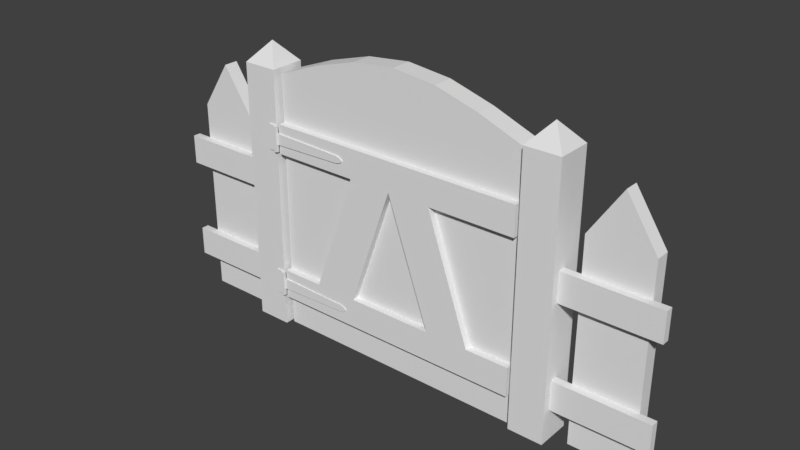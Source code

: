 # Source: Picket_Fence_Gate.blend  (saved by Blender 2.79.0; exported with 4.5.12 LTS)
import bpy
from mathutils import Matrix  # noqa: F401  (used for matrix-valued properties, if any)

bpy.ops.wm.read_factory_settings(use_empty=True)
scene = bpy.context.scene
scene.name = 'Scene'

# ---- collections
col_collection_1 = bpy.data.collections.new('Collection 1'); scene.collection.children.link(col_collection_1)

# ---- images (referenced by path relative to the original .blend; pixels are not part of the script)
import os
ASSET_DIR = os.environ.get("B2B_ASSET_DIR", "")  # directory of the original .blend (textures are referenced by path, not embedded)
HERE = os.path.dirname(os.path.abspath(__file__))  # packed textures are extracted next to this script under _unpacked/

def load_image(name, relpath, width, height, colorspace="sRGB"):
    """Load a texture the original file referenced (path relative to the .blend, or extracted next to this script)."""
    p = next((c for c in (os.path.join(HERE, relpath), os.path.join(ASSET_DIR, relpath)) if relpath and os.path.exists(c)), "")
    if p:
        img = bpy.data.images.load(p, check_existing=True)
        img.name = name
    else:  # same state as the original file: an image datablock whose file is absent (Cycles renders it pink)
        img = bpy.data.images.new(name, width, height)
        img.source = "FILE"
        img.filepath = "//" + (relpath or name)
    img.colorspace_settings.name = colorspace
    return img
img_untitled_001 = load_image('Untitled.001', '', 1024, 1024, 'sRGB')

# ---- materials (node trees are filled in below, after node groups)
mat_material_003 = bpy.data.materials.new('Material.003')
mat_material_003.alpha_threshold = 0.0
mat_material_003.roughness = 0.5
mat_material_002 = bpy.data.materials.new('Material.002')
mat_material_002.alpha_threshold = 0.0
mat_material_002.roughness = 0.5

# ---- material node trees
mat_material_003.use_nodes = True; mat_material_003.node_tree.nodes.clear()
_N = mat_material_003.node_tree.nodes; _L = mat_material_003.node_tree.links
n0 = _N.new('ShaderNodeOutputMaterial'); n0.name = 'Material Output'; n0.location = (300, 300)
n1 = _N.new('ShaderNodeBsdfDiffuse'); n1.name = 'Diffuse BSDF'; n1.location = (10, 300)
_L.new(n1.outputs[0], n0.inputs[0])
n0.is_active_output = True
mat_material_002.use_nodes = True; mat_material_002.node_tree.nodes.clear()
_N = mat_material_002.node_tree.nodes; _L = mat_material_002.node_tree.links
n0 = _N.new('ShaderNodeOutputMaterial'); n0.name = 'Material Output'; n0.location = (300, 300)
n1 = _N.new('ShaderNodeBsdfDiffuse'); n1.name = 'Diffuse BSDF'; n1.location = (10, 300)
n2 = _N.new('ShaderNodeTexImage'); n2.name = 'Image Texture'; n2.location = (145, 67)
n2.width = 140
n2.image = img_untitled_001
_L.new(n1.outputs[0], n0.inputs[0])
n0.is_active_output = True

# ---- world
world_world = bpy.data.worlds.new('World'); scene.world = world_world
world_world.color = (0.05088, 0.05088, 0.05088)
world_world.use_sun_shadow = False
world_world.sun_shadow_jitter_overblur = 0.0
world_world.cycles.sampling_method = 'MANUAL'

# ---- meshes
me_cube_004 = bpy.data.meshes.new('Cube.004')
me_cube_004.from_pydata([(-1.0, -0.5512, -1.192e-07), (-1.0, -0.5512, 2.0), (-1.0, 1.449, -1.192e-07), (-1.0, 1.449, 2.0), (1.0, -0.5512, -1.192e-07), (1.0, -0.5512, 2.0), (1.0, 1.449, -1.192e-07), (1.0, 1.449, 2.0), (0.6667, 1.449, -1.192e-07), (0.3333, 1.449, -1.192e-07), (-2.98e-08, 1.449, -1.192e-07), (-0.3333, 1.449, -1.192e-07), (-0.6667, 1.449, -1.192e-07), (-0.6667, 1.449, 2.129), (-0.3333, 1.449, 2.226), (2.98e-08, 1.449, 2.262), (0.3333, 1.449, 2.226), (0.6667, 1.449, 2.129), (-0.6667, -0.5512, -1.192e-07), (-0.3333, -0.5512, -1.192e-07), (2.98e-08, -0.5512, -1.192e-07), (0.3333, -0.5512, -1.192e-07), (0.6667, -0.5512, -1.192e-07), (0.6667, -0.5512, 2.129), (0.3333, -0.5512, 2.226), (-2.98e-08, -0.5512, 2.262), (-0.3333, -0.5512, 2.226), (-0.6667, -0.5512, 2.129), (-1.0, -0.5512, 0.2446), (-1.0, -0.5512, 0.4699), (-1.0, 1.449, 0.4699), (-1.0, 1.449, 0.2446), (1.0, 1.449, 0.4699), (1.0, 1.449, 0.2446), (1.0, -0.5512, 0.4699), (1.0, -0.5512, 0.2446), (0.6667, -0.5512, 0.4699), (0.6667, -0.5512, 0.2446), (0.3333, -0.5512, 0.4699), (0.3333, -0.5512, 0.2446), (-9.934e-09, -0.5512, 0.4699), (9.934e-09, -0.5512, 0.2446), (-0.3333, -0.5512, 0.4699), (-0.3333, -0.5512, 0.2446), (-0.6667, -0.5512, 0.4699), (-0.6667, -0.5512, 0.2446), (-0.6667, 1.449, 0.4699), (-0.6667, 1.449, 0.2446), (-0.3333, 1.449, 0.4699), (-0.3333, 1.449, 0.2446), (9.934e-09, 1.449, 0.4699), (-9.934e-09, 1.449, 0.2446), (0.3333, 1.449, 0.4699), (0.3333, 1.449, 0.2446), (0.6667, 1.449, 0.4699), (0.6667, 1.449, 0.2446), (-1.0, -0.5512, 1.416), (-1.0, -0.5512, 1.641), (-1.0, 1.449, 1.641), (-1.0, 1.449, 1.416), (1.0, 1.449, 1.641), (1.0, 1.449, 1.416), (1.0, -0.5512, 1.641), (1.0, -0.5512, 1.416), (0.6667, -0.5512, 1.641), (0.6667, -0.5512, 1.416), (0.3333, -0.5512, 1.641), (0.3333, -0.5512, 1.416), (-2.318e-08, -0.5512, 1.641), (-1.656e-08, -0.5512, 1.416), (-0.3333, -0.5512, 1.641), (-0.3333, -0.5512, 1.416), (-0.6667, -0.5512, 1.641), (-0.6667, -0.5512, 1.416), (-0.6667, 1.449, 1.641), (-0.6667, 1.449, 1.416), (-0.3333, 1.449, 1.641), (-0.3333, 1.449, 1.416), (2.318e-08, 1.449, 1.641), (1.656e-08, 1.449, 1.416), (0.3333, 1.449, 1.641), (0.3333, 1.449, 1.416), (0.6667, 1.449, 1.641), (0.6667, 1.449, 1.416), (-1.0, -1.22, 0.2446), (-1.0, -1.22, 0.4699), (-1.0, 2.036, 0.4699), (-1.0, 2.036, 0.2446), (1.0, 2.036, 0.4699), (1.0, 2.036, 0.2446), (1.0, -1.22, 0.4699), (1.0, -1.22, 0.2446), (0.6667, -1.22, 0.4699), (0.6667, -1.22, 0.2446), (0.3333, -1.22, 0.4699), (0.3333, -1.22, 0.2446), (-9.934e-09, -1.22, 0.4699), (9.934e-09, -1.22, 0.2446), (-0.3333, -1.22, 0.4699), (-0.3333, -1.22, 0.2446), (-0.6667, -1.22, 0.4699), (-0.6667, -1.22, 0.2446), (-0.6667, 2.036, 0.4699), (-0.6667, 2.036, 0.2446), (-0.3333, 2.036, 0.4699), (-0.3333, 2.036, 0.2446), (9.934e-09, 2.036, 0.4699), (-9.934e-09, 2.036, 0.2446), (0.3333, 2.036, 0.4699), (0.3333, 2.036, 0.2446), (0.6667, 2.036, 0.4699), (0.6667, 2.036, 0.2446), (-1.0, -1.22, 1.416), (-1.0, -1.22, 1.641), (-1.0, 2.036, 1.641), (-1.0, 2.036, 1.416), (1.0, 2.036, 1.641), (1.0, 2.036, 1.416), (1.0, -1.22, 1.641), (1.0, -1.22, 1.416), (0.6667, -1.22, 1.641), (0.6667, -1.22, 1.416), (0.3333, -1.22, 1.641), (0.3333, -1.22, 1.416), (-2.318e-08, -1.22, 1.641), (-1.656e-08, -1.22, 1.416), (-0.3333, -1.22, 1.641), (-0.3333, -1.22, 1.416), (-0.6667, -1.22, 1.641), (-0.6667, -1.22, 1.416), (-0.6667, 2.036, 1.641), (-0.6667, 2.036, 1.416), (-0.3333, 2.036, 1.641), (-0.3333, 2.036, 1.416), (2.318e-08, 2.036, 1.641), (1.656e-08, 2.036, 1.416), (0.3333, 2.036, 1.641), (0.3333, 2.036, 1.416), (0.6667, 2.036, 1.641), (0.6667, 2.036, 1.416), (1.893, 0.2993, 0.0), (1.893, 0.2993, 1.538), (1.893, 1.694, 0.0), (1.893, 1.694, 1.538), (1.415, 0.2993, 0.0), (1.415, 0.2993, 1.538), (1.415, 1.694, 0.0), (1.415, 1.694, 1.538), (1.654, 0.2993, 1.901), (1.654, 1.694, 1.901), (1.893, 1.694, 1.268), (1.893, 1.694, 1.043), (1.893, 1.694, 0.4699), (1.893, 1.694, 0.2446), (1.893, 0.2993, 1.268), (1.893, 0.2993, 1.043), (1.893, 0.2993, 0.4699), (1.893, 0.2993, 0.2446), (1.415, 1.694, 1.268), (1.415, 1.694, 1.043), (1.415, 1.694, 0.4699), (1.415, 1.694, 0.2446), (1.415, 0.2993, 1.268), (1.415, 0.2993, 1.043), (1.415, 0.2993, 0.4699), (1.415, 0.2993, 0.2446), (1.893, -0.4421, 1.268), (1.893, -0.4421, 1.043), (1.893, -0.4421, 0.4699), (1.893, -0.4421, 0.2446), (1.415, -0.4421, 1.268), (1.415, -0.4421, 1.043), (1.415, -0.4421, 0.4699), (1.415, -0.4421, 0.2446), (2.012, 0.2993, 1.268), (2.012, 0.2993, 1.043), (2.012, -0.4421, 1.268), (2.012, -0.4421, 1.043), (2.012, 0.2993, 0.4699), (2.012, 0.2993, 0.2446), (2.012, -0.4421, 0.4699), (2.012, -0.4421, 0.2446), (1.295, -0.4421, 1.043), (1.295, 0.2993, 1.043), (1.295, 0.2993, 0.4699), (1.295, -0.4421, 0.4699), (1.295, 0.2993, 1.268), (1.295, 0.2993, 0.2446), (1.295, -0.4421, 0.2446), (1.027, -1.22, -1.192e-07), (1.027, -1.22, 2.034), (1.027, 2.21, -1.192e-07), (1.027, 2.21, 2.034), (1.295, -1.22, -1.192e-07), (1.295, -1.22, 2.034), (1.295, 2.21, -1.192e-07), (1.295, 2.21, 2.034), (1.161, 0.495, 2.188), (1.027, -1.22, 1.268), (1.027, 2.21, 1.268), (1.295, 2.21, 1.268), (1.295, -1.22, 1.268), (1.027, 2.21, 1.043), (1.295, 2.21, 1.043), (1.295, -1.22, 1.043), (1.027, -1.22, 1.043), (1.027, 2.21, 0.4699), (1.027, 2.21, 0.0224), (1.295, 2.21, 0.4699), (1.295, 2.21, 0.0224), (1.295, -1.22, 0.4699), (1.295, -1.22, 0.0224), (1.027, -1.22, 0.0224), (1.027, -1.22, 0.4699), (1.027, 0.2993, -1.192e-07), (1.027, -0.4421, -1.192e-07), (1.027, -0.4421, 2.034), (1.027, 0.2993, 2.034), (1.295, -0.4421, -1.192e-07), (1.295, 0.2993, -1.192e-07), (1.295, 0.2993, 2.034), (1.295, -0.4421, 2.034), (1.295, -0.4421, 1.268), (1.027, -0.4421, 1.268), (1.027, 0.2993, 1.268), (1.027, -0.4421, 1.043), (1.027, 0.2993, 1.043), (1.295, 0.2993, 0.0224), (1.295, -0.4421, 0.0224), (1.027, -0.4421, 0.0224), (1.027, 0.2993, 0.0224), (1.027, -0.4421, 0.4699), (1.027, 0.2993, 0.4699), (-1.893, 0.2993, 0.0), (-1.893, 0.2993, 1.538), (-1.893, 1.694, 0.0), (-1.893, 1.694, 1.538), (-1.415, 0.2993, 0.0), (-1.415, 0.2993, 1.538), (-1.415, 1.694, 0.0), (-1.415, 1.694, 1.538), (-1.654, 0.2993, 1.901), (-1.654, 1.694, 1.901), (-1.893, 1.694, 1.268), (-1.893, 1.694, 1.043), (-1.893, 1.694, 0.4699), (-1.893, 1.694, 0.2446), (-1.893, 0.2993, 1.268), (-1.893, 0.2993, 1.043), (-1.893, 0.2993, 0.4699), (-1.893, 0.2993, 0.2446), (-1.415, 1.694, 1.268), (-1.415, 1.694, 1.043), (-1.415, 1.694, 0.4699), (-1.415, 1.694, 0.2446), (-1.415, 0.2993, 1.268), (-1.415, 0.2993, 1.043), (-1.415, 0.2993, 0.4699), (-1.415, 0.2993, 0.2446), (-1.893, -0.4421, 1.268), (-1.893, -0.4421, 1.043), (-1.893, -0.4421, 0.4699), (-1.893, -0.4421, 0.2446), (-1.415, -0.4421, 1.268), (-1.415, -0.4421, 1.043), (-1.415, -0.4421, 0.4699), (-1.415, -0.4421, 0.2446), (-2.012, 0.2993, 1.268), (-2.012, 0.2993, 1.043), (-2.012, -0.4421, 1.268), (-2.012, -0.4421, 1.043), (-2.012, 0.2993, 0.4699), (-2.012, 0.2993, 0.2446), (-2.012, -0.4421, 0.4699), (-2.012, -0.4421, 0.2446), (-1.295, -0.4421, 1.043), (-1.295, 0.2993, 1.043), (-1.295, 0.2993, 0.4699), (-1.295, -0.4421, 0.4699), (-1.295, 0.2993, 1.268), (-1.295, 0.2993, 0.2446), (-1.295, -0.4421, 0.2446), (-1.027, -1.22, -1.192e-07), (-1.027, -1.22, 2.034), (-1.027, 2.21, -1.192e-07), (-1.027, 2.21, 2.034), (-1.295, -1.22, -1.192e-07), (-1.295, -1.22, 2.034), (-1.295, 2.21, -1.192e-07), (-1.295, 2.21, 2.034), (-1.161, 0.495, 2.188), (-1.027, -1.22, 1.268), (-1.027, 2.21, 1.268), (-1.295, 2.21, 1.268), (-1.295, -1.22, 1.268), (-1.027, 2.21, 1.043), (-1.295, 2.21, 1.043), (-1.295, -1.22, 1.043), (-1.027, -1.22, 1.043), (-1.027, 2.21, 0.4699), (-1.027, 2.21, 0.0224), (-1.295, 2.21, 0.4699), (-1.295, 2.21, 0.0224), (-1.09, -1.22, 0.4548), (-1.295, -1.22, 0.0224), (-1.027, -1.22, 0.0224), (-1.035, -1.22, 0.4548), (-1.027, 0.2993, -1.192e-07), (-1.027, -0.4421, -1.192e-07), (-1.027, -0.4421, 2.034), (-1.027, 0.2993, 2.034), (-1.295, -0.4421, -1.192e-07), (-1.295, 0.2993, -1.192e-07), (-1.295, 0.2993, 2.034), (-1.295, -0.4421, 2.034), (-1.295, -0.4421, 1.268), (-1.027, -0.4421, 1.268), (-1.027, 0.2993, 1.268), (-1.027, -0.4421, 1.043), (-1.027, 0.2993, 1.043), (-1.295, 0.2993, 0.0224), (-1.295, -0.4421, 0.0224), (-1.027, -0.4421, 0.0224), (-1.027, 0.2993, 0.0224), (-1.027, -0.4421, 0.4699), (-1.027, 0.2993, 0.4699), (-1.035, -1.22, 1.431), (-1.035, -1.22, 1.626), (-1.027, 2.21, 1.641), (-1.027, 2.21, 1.416), (-1.295, 2.21, 1.641), (-1.295, 2.21, 1.416), (-1.09, -1.22, 1.626), (-1.09, -1.22, 1.431), (-1.295, -0.4421, 1.641), (-1.295, -0.4421, 1.416), (-1.027, -0.4421, 1.641), (-1.027, -0.4421, 1.416), (-1.027, 0.2993, 1.641), (-1.027, 0.2993, 1.416), (-1.295, 0.2993, 1.641), (-1.295, 0.2993, 1.416), (-1.027, 2.21, 0.2446), (-1.295, 2.21, 0.2446), (-1.09, -1.22, 0.2597), (-1.035, -1.22, 0.2597), (-1.027, -0.4421, 0.2446), (-1.027, 0.2993, 0.2446), (-1.295, 0.2993, 0.2446), (-1.295, -0.4421, 0.2446), (-1.027, -1.22, 0.2446), (-1.027, -1.22, 0.4699), (-1.295, -1.22, 0.4699), (-1.027, -1.22, 1.416), (-1.027, -1.22, 1.641), (-1.295, -1.22, 1.641), (-1.295, -1.22, 1.416), (-1.295, -1.22, 0.2446), (-1.035, -1.336, 0.2597), (-1.035, -1.336, 0.4548), (-1.09, -1.336, 0.4548), (-1.035, -1.336, 1.431), (-1.035, -1.336, 1.626), (-1.09, -1.336, 1.626), (-1.09, -1.336, 1.431), (-1.09, -1.336, 0.2597), (-1.011, -1.22, 0.2597), (-1.011, -1.22, 0.4548), (-1.011, -1.22, 1.431), (-1.011, -1.22, 1.626), (-1.011, -1.336, 0.2597), (-1.011, -1.336, 0.4548), (-1.011, -1.336, 1.431), (-1.011, -1.336, 1.626), (-1.035, -1.534, 0.2597), (-1.035, -1.534, 0.4548), (-1.035, -1.534, 1.431), (-1.035, -1.534, 1.626), (-1.011, -1.534, 0.2597), (-1.011, -1.534, 0.4548), (-1.011, -1.534, 1.431), (-1.011, -1.534, 1.626), (-1.027, -1.22, 1.48), (-1.027, -1.22, 1.577), (-1.027, 2.21, 1.577), (-1.027, 2.21, 1.48), (-1.295, 2.21, 1.577), (-1.295, 2.21, 1.48), (-1.295, -1.22, 1.577), (-1.295, -1.22, 1.48), (-1.295, -0.4421, 1.577), (-1.295, -0.4421, 1.48), (-1.027, -0.4421, 1.577), (-1.027, -0.4421, 1.48), (-1.027, 0.2993, 1.577), (-1.027, 0.2993, 1.48), (-1.295, 0.2993, 1.577), (-1.295, 0.2993, 1.48), (-1.035, -1.22, 1.486), (-1.035, -1.22, 1.571), (-1.09, -1.22, 1.571), (-1.09, -1.22, 1.486), (-1.035, -1.336, 1.486), (-1.035, -1.336, 1.571), (-1.09, -1.336, 1.571), (-1.09, -1.336, 1.486), (-1.011, -1.22, 1.486), (-1.011, -1.22, 1.571), (-1.011, -1.336, 1.486), (-1.011, -1.336, 1.571), (-1.035, -1.534, 1.486), (-1.035, -1.534, 1.571), (-1.011, -1.534, 1.486), (-1.011, -1.534, 1.571), (-1.027, -1.22, 0.3084), (-1.027, -1.22, 0.406), (-1.027, 2.21, 0.406), (-1.027, 2.21, 0.3084), (-1.295, 2.21, 0.406), (-1.295, 2.21, 0.3084), (-1.295, -1.22, 0.406), (-1.295, -1.22, 0.3084), (-1.027, -0.4421, 0.406), (-1.027, -0.4421, 0.3084), (-1.027, 0.2993, 0.406), (-1.027, 0.2993, 0.3084), (-1.295, 0.2993, 0.406), (-1.295, 0.2993, 0.3084), (-1.295, -0.4421, 0.406), (-1.295, -0.4421, 0.3084), (-1.035, -1.22, 0.3149), (-1.035, -1.22, 0.3995), (-1.09, -1.22, 0.3995), (-1.09, -1.22, 0.3149), (-1.035, -1.336, 0.3149), (-1.035, -1.336, 0.3995), (-1.09, -1.336, 0.3995), (-1.09, -1.336, 0.3149), (-1.011, -1.22, 0.3149), (-1.011, -1.22, 0.3995), (-1.011, -1.336, 0.3149), (-1.011, -1.336, 0.3995), (-1.035, -1.534, 0.3149), (-1.035, -1.534, 0.3995), (-1.011, -1.534, 0.3149), (-1.011, -1.534, 0.3995), (-0.4539, -1.22, 1.501), (-0.4539, -1.22, 1.556), (-0.4539, -1.336, 1.501), (-0.4539, -1.336, 1.556), (-0.4539, -1.24, 0.3297), (-0.4539, -1.24, 0.3847), (-0.4539, -1.316, 0.3297), (-0.4539, -1.316, 0.3847), (-0.4172, -1.22, 1.512), (-0.4172, -1.22, 1.545), (-0.4172, -1.336, 1.512), (-0.4172, -1.336, 1.545), (-0.4172, -1.24, 0.3407), (-0.4172, -1.24, 0.3737), (-0.4172, -1.316, 0.3407), (-0.4172, -1.316, 0.3737), (-0.4029, -1.22, 1.529), (-0.4029, -1.336, 1.529), (-0.4029, -1.24, 0.3572), (-0.4029, -1.316, 0.3572)], [], [(57, 1, 3, 58), (82, 17, 7, 60), (60, 7, 5, 62), (72, 27, 1, 57), (8, 6, 4, 22), (13, 3, 1, 27), (7, 17, 23, 5), (17, 16, 24, 23), (16, 15, 25, 24), (15, 14, 26, 25), (14, 13, 27, 26), (2, 12, 18, 0), (12, 11, 19, 18), (11, 10, 20, 19), (10, 9, 21, 20), (9, 8, 22, 21), (62, 5, 23, 64), (64, 23, 24, 66), (66, 24, 25, 68), (68, 25, 26, 70), (70, 26, 27, 72), (58, 3, 13, 74), (74, 13, 14, 76), (76, 14, 15, 78), (78, 15, 16, 80), (80, 16, 17, 82), (9, 53, 55, 8), (10, 51, 53, 9), (60, 61, 117, 116), (11, 49, 51, 10), (78, 80, 136, 134), (12, 47, 49, 11), (2, 31, 47, 12), (19, 43, 45, 18), (49, 47, 103, 105), (20, 41, 43, 19), (21, 39, 41, 20), (81, 79, 135, 137), (22, 37, 39, 21), (35, 34, 90, 91), (4, 35, 37, 22), (48, 50, 106, 104), (18, 45, 28, 0), (6, 33, 35, 4), (33, 32, 34, 35), (8, 55, 33, 6), (59, 58, 114, 115), (0, 28, 31, 2), (28, 29, 30, 31), (80, 82, 138, 136), (51, 49, 105, 107), (83, 81, 137, 139), (32, 33, 89, 88), (50, 52, 108, 106), (57, 56, 112, 113), (82, 60, 116, 138), (53, 51, 107, 109), (61, 60, 62, 63), (61, 83, 139, 117), (56, 57, 58, 59), (29, 56, 59, 30), (54, 83, 61, 32), (31, 30, 86, 87), (32, 61, 63, 34), (44, 73, 56, 29), (52, 54, 110, 108), (34, 63, 65, 36), (36, 65, 67, 38), (55, 53, 109, 111), (38, 67, 69, 40), (40, 69, 71, 42), (29, 28, 84, 85), (42, 71, 73, 44), (30, 59, 75, 46), (54, 32, 88, 110), (46, 75, 77, 48), (72, 57, 113, 128), (48, 77, 79, 50), (50, 79, 81, 52), (33, 55, 111, 89), (52, 81, 83, 54), (56, 73, 129, 112), (109, 108, 110, 111), (107, 106, 108, 109), (105, 104, 106, 107), (103, 102, 104, 105), (87, 86, 102, 103), (99, 98, 100, 101), (97, 96, 98, 99), (95, 94, 96, 97), (93, 92, 94, 95), (91, 90, 92, 93), (101, 100, 85, 84), (111, 110, 88, 89), (137, 136, 138, 139), (135, 134, 136, 137), (133, 132, 134, 135), (131, 130, 132, 133), (115, 114, 130, 131), (127, 126, 128, 129), (125, 124, 126, 127), (123, 122, 124, 125), (121, 120, 122, 123), (119, 118, 120, 121), (129, 128, 113, 112), (139, 138, 116, 117), (46, 48, 104, 102), (79, 77, 133, 135), (47, 31, 87, 103), (76, 78, 134, 132), (63, 62, 118, 119), (30, 46, 102, 86), (77, 75, 131, 133), (45, 43, 99, 101), (74, 76, 132, 130), (98, 125, 127, 100), (75, 59, 115, 131), (43, 41, 97, 99), (58, 74, 130, 114), (40, 42, 98, 96), (73, 71, 127, 129), (41, 39, 95, 97), (70, 72, 128, 126), (38, 40, 96, 94), (42, 69, 125, 98), (39, 37, 93, 95), (68, 70, 126, 124), (92, 123, 125, 94), (36, 67, 123, 92), (37, 35, 91, 93), (66, 68, 124, 122), (34, 36, 92, 90), (67, 65, 121, 123), (28, 45, 101, 84), (64, 66, 122, 120), (44, 29, 85, 100), (65, 63, 119, 121), (62, 64, 120, 118), (100, 127, 71, 44), (44, 71, 69, 42), (94, 125, 69, 38), (38, 69, 67, 36), (147, 149, 143), (150, 143, 141, 154), (162, 154, 141, 145), (141, 143, 149, 148), (150, 158, 147, 143), (148, 145, 141), (158, 162, 145, 147), (145, 148, 149, 147), (140, 144, 146, 142), (156, 168, 180, 178), (146, 144, 165, 161), (161, 165, 164, 160), (160, 164, 163, 159), (159, 163, 162, 158), (142, 146, 161, 153), (153, 161, 160, 152), (152, 160, 159, 151), (151, 159, 158, 150), (144, 140, 157, 165), (166, 167, 177, 176), (164, 156, 155, 163), (142, 153, 157, 140), (153, 152, 156, 157), (152, 151, 155, 156), (151, 150, 154, 155), (173, 169, 168, 172), (171, 167, 166, 170), (165, 157, 169, 173), (156, 164, 172, 168), (163, 155, 167, 171), (154, 162, 170, 166), (175, 174, 176, 177), (167, 155, 175, 177), (154, 166, 176, 174), (155, 154, 174, 175), (179, 178, 180, 181), (168, 169, 181, 180), (169, 157, 179, 181), (157, 156, 178, 179), (173, 172, 185, 188), (164, 165, 187, 184), (184, 187, 188, 185), (183, 182, 222, 186), (162, 163, 183, 186), (165, 173, 188, 187), (163, 171, 182, 183), (170, 162, 186, 222), (171, 170, 222, 182), (172, 164, 184, 185), (224, 217, 192, 199), (199, 192, 196, 200), (222, 221, 194, 201), (201, 194, 190, 198), (215, 218, 193, 189), (194, 221, 220, 196, 197), (192, 217, 216, 190, 197), (190, 194, 197), (196, 192, 197), (204, 201, 198, 205), (182, 222, 201, 204), (202, 199, 200, 203), (226, 224, 199, 202), (232, 226, 202, 206), (206, 202, 203, 208), (185, 182, 204, 210), (210, 204, 205, 213), (193, 211, 212, 189), (211, 210, 213, 212), (218, 228, 211, 193), (228, 185, 210, 211), (191, 207, 209, 195), (207, 206, 208, 209), (214, 230, 207, 191), (230, 232, 206, 207), (212, 213, 231, 229), (229, 231, 232, 230), (189, 212, 229, 215), (215, 229, 230, 214), (209, 208, 184, 227), (227, 184, 185, 228), (195, 209, 227, 219), (219, 227, 228, 218), (208, 203, 183, 184), (184, 183, 182, 185), (213, 205, 225, 231), (231, 225, 226, 232), (205, 198, 223, 225), (225, 223, 224, 226), (203, 200, 186, 183), (191, 195, 219, 214), (214, 219, 218, 215), (200, 196, 220, 186), (186, 220, 221, 222), (198, 190, 216, 223), (223, 216, 217, 224), (240, 236, 242), (243, 247, 234, 236), (255, 238, 234, 247), (234, 241, 242, 236), (243, 236, 240, 251), (241, 234, 238), (251, 240, 238, 255), (238, 240, 242, 241), (233, 235, 239, 237), (249, 271, 273, 261), (239, 254, 258, 237), (254, 253, 257, 258), (253, 252, 256, 257), (252, 251, 255, 256), (235, 246, 254, 239), (246, 245, 253, 254), (245, 244, 252, 253), (244, 243, 251, 252), (237, 258, 250, 233), (259, 269, 270, 260), (257, 256, 248, 249), (235, 233, 250, 246), (246, 250, 249, 245), (245, 249, 248, 244), (244, 248, 247, 243), (266, 265, 261, 262), (264, 263, 259, 260), (258, 266, 262, 250), (249, 261, 265, 257), (256, 264, 260, 248), (247, 259, 263, 255), (268, 270, 269, 267), (260, 270, 268, 248), (247, 267, 269, 259), (248, 268, 267, 247), (272, 274, 273, 271), (261, 273, 274, 262), (262, 274, 272, 250), (250, 272, 271, 249), (266, 281, 278, 265), (257, 277, 280, 258), (277, 278, 281, 280), (276, 279, 315, 275), (255, 279, 276, 256), (258, 280, 281, 266), (256, 276, 275, 264), (263, 315, 279, 255), (264, 275, 315, 263), (265, 278, 277, 257), (338, 328, 285, 310), (328, 330, 289, 285), (334, 355, 287, 314), (355, 354, 283, 287), (308, 282, 286, 311), (287, 290, 289, 313, 314), (285, 290, 283, 309, 310), (283, 290, 287), (289, 290, 285), (297, 298, 291, 294), (275, 297, 294, 315), (295, 296, 293, 292), (319, 295, 292, 317), (325, 299, 295, 319), (299, 301, 296, 295), (278, 352, 297, 275), (352, 351, 298, 297), (286, 282, 305, 304), (433, 344, 365, 437), (311, 286, 304, 321), (428, 420, 352, 278), (284, 288, 302, 300), (416, 418, 301, 299), (307, 284, 300, 323), (424, 416, 299, 325), (415, 422, 324, 351), (422, 424, 325, 324), (282, 308, 322, 305), (308, 307, 323, 322), (418, 426, 277, 301), (426, 428, 278, 277), (288, 312, 320, 302), (312, 311, 321, 320), (301, 277, 276, 296), (277, 278, 275, 276), (351, 324, 318, 298), (324, 325, 319, 318), (298, 318, 316, 291), (318, 319, 317, 316), (296, 276, 279, 293), (284, 307, 312, 288), (307, 308, 311, 312), (330, 340, 313, 289), (340, 334, 314, 313), (354, 336, 309, 283), (336, 338, 310, 309), (316, 317, 339, 337), (392, 394, 338, 336), (291, 316, 337, 353), (383, 392, 336, 354), (279, 315, 335, 341), (396, 390, 334, 340), (293, 279, 341, 331), (386, 396, 340, 330), (294, 291, 353, 356), (306, 303, 360, 359), (315, 294, 356, 335), (390, 388, 355, 334), (292, 293, 331, 329), (384, 386, 330, 328), (317, 292, 329, 339), (394, 384, 328, 338), (320, 321, 349, 348), (302, 320, 348, 343), (322, 323, 347, 346), (305, 322, 346, 350), (323, 300, 342, 347), (300, 302, 343, 342), (321, 304, 357, 349), (304, 305, 350, 357), (430, 345, 350, 414), (303, 306, 351, 352), (398, 326, 353, 382), (400, 332, 355, 388), (326, 333, 356, 353), (332, 327, 354, 355), (432, 303, 352, 420), (345, 344, 357, 350), (436, 435, 359, 360), (404, 403, 362, 363), (333, 326, 361, 364), (399, 327, 369, 407), (358, 345, 366, 370), (344, 345, 358, 365), (327, 332, 363, 362), (401, 333, 364, 405), (407, 369, 373, 409), (439, 367, 371, 441), (431, 306, 367, 439), (327, 362, 373, 369), (441, 371, 379, 445), (361, 326, 368, 372), (373, 362, 377, 381), (306, 359, 371, 367), (410, 376, 380, 412), (442, 374, 378, 444), (358, 370, 378, 374), (361, 372, 380, 376), (409, 373, 381, 413), (402, 361, 376, 410), (434, 358, 374, 442), (371, 359, 375, 379), (362, 403, 411, 377), (403, 402, 410, 411), (372, 408, 412, 380), (408, 409, 413, 412), (377, 411, 413, 381), (411, 410, 412, 413), (368, 406, 408, 372), (438, 450, 452, 440), (332, 400, 404, 363), (400, 401, 405, 404), (326, 398, 406, 368), (398, 399, 407, 406), (364, 361, 402, 405), (405, 402, 403, 404), (333, 401, 389, 356), (401, 400, 388, 389), (327, 399, 383, 354), (399, 398, 382, 383), (339, 329, 385, 395), (395, 385, 384, 394), (329, 331, 387, 385), (385, 387, 386, 384), (335, 356, 389, 391), (391, 389, 388, 390), (331, 341, 397, 387), (387, 397, 396, 386), (341, 335, 391, 397), (397, 391, 390, 396), (353, 337, 393, 382), (382, 393, 392, 383), (337, 339, 395, 393), (393, 395, 394, 392), (359, 435, 443, 375), (435, 434, 442, 443), (375, 443, 445, 379), (443, 442, 444, 445), (370, 440, 444, 378), (440, 441, 445, 444), (345, 430, 438, 366), (430, 431, 439, 438), (366, 438, 440, 370), (365, 358, 434, 437), (437, 434, 435, 436), (344, 433, 421, 357), (433, 432, 420, 421), (306, 431, 415, 351), (431, 430, 414, 415), (348, 349, 429, 427), (427, 429, 428, 426), (343, 348, 427, 419), (419, 427, 426, 418), (346, 347, 425, 423), (423, 425, 424, 422), (350, 346, 423, 414), (414, 423, 422, 415), (347, 342, 417, 425), (425, 417, 416, 424), (342, 343, 419, 417), (417, 419, 418, 416), (349, 357, 421, 429), (429, 421, 420, 428), (303, 432, 436, 360), (432, 433, 437, 436), (447, 449, 457, 455), (451, 453, 461, 459), (440, 452, 453, 441), (439, 451, 450, 438), (407, 447, 446, 406), (441, 453, 451, 439), (409, 449, 447, 407), (408, 448, 449, 409), (406, 446, 448, 408), (459, 461, 465, 464), (449, 448, 456, 457), (448, 446, 454, 456), (446, 447, 455, 454), (456, 454, 462, 463), (453, 452, 460, 461), (452, 450, 458, 460), (450, 451, 459, 458), (454, 455, 462), (461, 460, 465), (455, 457, 463, 462), (457, 456, 463), (460, 458, 464, 465), (458, 459, 464)])
me_cube_004.polygons.foreach_set('material_index', [0, 0, 0, 0, 0, 0, 0, 0, 0, 0, 0, 0, 0, 0, 0, 0, 0, 0, 0, 0, 0, 0, 0, 0, 0, 0, 0, 0, 0, 0, 0, 0, 0, 0, 0, 0, 0, 0, 0, 0, 0, 0, 0, 0, 0, 0, 0, 0, 0, 0, 0, 0, 0, 0, 0, 0, 0, 0, 0, 0, 0, 0, 0, 0, 0, 0, 0, 0, 0, 0, 0, 0, 0, 0, 0, 0, 0, 0, 0, 0, 0, 0, 0, 0, 0, 0, 0, 0, 0, 0, 0, 0, 0, 0, 0, 0, 0, 0, 0, 0, 0, 0, 0, 0, 0, 0, 0, 0, 0, 0, 0, 0, 0, 0, 0, 0, 0, 0, 0, 0, 0, 0, 0, 0, 0, 0, 0, 0, 0, 0, 0, 0, 0, 0, 0, 0, 0, 0, 0, 0, 0, 0, 1, 1, 1, 1, 1, 1, 1, 1, 1, 1, 1, 1, 1, 1, 1, 1, 1, 1, 1, 1, 1, 1, 1, 1, 1, 1, 1, 1, 1, 1, 1, 1, 1, 1, 1, 1, 1, 1, 1, 1, 1, 1, 1, 1, 1, 1, 1, 1, 1, 1, 1, 1, 1, 1, 1, 1, 1, 1, 1, 1, 1, 1, 1, 1, 1, 1, 1, 1, 1, 1, 1, 1, 1, 1, 1, 1, 1, 1, 1, 1, 1, 1, 1, 1, 1, 1, 1, 1, 1, 1, 1, 1, 1, 1, 1, 1, 1, 1, 1, 1, 1, 1, 1, 1, 1, 1, 1, 1, 1, 1, 1, 1, 1, 1, 1, 1, 1, 1, 1, 1, 1, 1, 1, 1, 1, 1, 1, 1, 1, 1, 1, 1, 1, 1, 1, 1, 1, 1, 1, 1, 1, 1, 1, 1, 1, 1, 1, 1, 1, 1, 1, 1, 1, 1, 1, 1, 1, 1, 1, 1, 1, 1, 1, 1, 1, 1, 1, 1, 1, 1, 1, 1, 1, 1, 1, 1, 1, 1, 1, 1, 1, 1, 1, 1, 1, 1, 1, 1, 1, 1, 1, 1, 1, 1, 1, 1, 1, 1, 1, 1, 1, 1, 1, 1, 1, 1, 1, 1, 1, 1, 1, 1, 1, 1, 1, 1, 1, 1, 1, 1, 1, 1, 1, 1, 1, 1, 1, 1, 1, 1, 1, 1, 1, 1, 1, 1, 1, 1, 1, 1, 1, 1, 1, 1, 1, 1, 1, 1, 1, 1, 1, 1, 1, 1, 1, 1, 1, 1, 1, 1, 1, 1, 1, 1, 1, 1, 1, 1, 1, 1, 1, 1, 1, 1, 1, 1, 1, 1, 1, 1, 1, 1, 1, 1, 1, 1, 1, 1, 1, 1, 1, 1, 1, 1, 1, 1, 1, 1, 1, 1, 1, 1, 1, 1, 1, 1, 1, 1, 1, 1, 1, 1, 1, 1, 1, 1, 1, 1, 1, 1, 1, 1, 1, 1, 1, 1, 1, 1, 1, 1, 1, 1])
_uv = me_cube_004.uv_layers.new(name='UVMap')
_uv.uv.foreach_set('vector', [0.0, 0.0, 0.0, 0.0, 0.0, 0.0, 0.0, 0.0, 0.0, 0.0, 0.0, 0.0, 0.0, 0.0, 0.0, 0.0, 0.0, 0.0, 0.0, 0.0, 0.0, 0.0, 0.0, 0.0, 0.0, 0.0, 0.0, 0.0, 0.0, 0.0, 0.0, 0.0, 0.0, 0.0, 0.0, 0.0, 0.0, 0.0, 0.0, 0.0, 0.0, 0.0, 0.0, 0.0, 0.0, 0.0, 0.0, 0.0, 0.0, 0.0, 0.0, 0.0, 0.0, 0.0, 0.0, 0.0, 0.0, 0.0, 0.0, 0.0, 0.0, 0.0, 0.0, 0.0, 0.0, 0.0, 0.0, 0.0, 0.0, 0.0, 0.0, 0.0, 0.0, 0.0, 0.0, 0.0, 0.0, 0.0, 0.0, 0.0, 0.0, 0.0, 0.0, 0.0, 0.0, 0.0, 0.0, 0.0, 0.0, 0.0, 0.0, 0.0, 0.0, 0.0, 0.0, 0.0, 0.0, 0.0, 0.0, 0.0, 0.0, 0.0, 0.0, 0.0, 0.0, 0.0, 0.0, 0.0, 0.0, 0.0, 0.0, 0.0, 0.0, 0.0, 0.0, 0.0, 0.0, 0.0, 0.0, 0.0, 0.0, 0.0, 0.0, 0.0, 0.0, 0.0, 0.0, 0.0, 0.0, 0.0, 0.0, 0.0, 0.0, 0.0, 0.0, 0.0, 0.0, 0.0, 0.0, 0.0, 0.0, 0.0, 0.0, 0.0, 0.0, 0.0, 0.0, 0.0, 0.0, 0.0, 0.0, 0.0, 0.0, 0.0, 0.0, 0.0, 0.0, 0.0, 0.0, 0.0, 0.0, 0.0, 0.0, 0.0, 0.0, 0.0, 0.0, 0.0, 0.0, 0.0, 0.0, 0.0, 0.0, 0.0, 0.0, 0.0, 0.0, 0.0, 0.0, 0.0, 0.0, 0.0, 0.0, 0.0, 0.0, 0.0, 0.0, 0.0, 0.0, 0.0, 0.0, 0.0, 0.0, 0.0, 0.0, 0.0, 0.0, 0.0, 0.0, 0.0, 0.0, 0.0, 0.0, 0.0, 0.0, 0.0, 0.0, 0.0, 0.0, 0.0, 0.0, 0.0, 0.0, 0.0, 0.0, 0.0, 0.0, 0.0, 0.0, 0.0, 0.0, 0.0, 0.0, 0.0, 0.0, 0.0, 0.0, 0.0, 0.0, 0.0, 0.0, 0.0, 0.0, 0.0, 0.0, 0.0, 0.0, 0.0, 0.0, 0.0, 0.0, 0.0, 0.0, 0.0, 0.0, 0.0, 0.0, 0.0, 0.0, 0.0, 0.0, 0.0, 0.0, 0.0, 0.0, 0.0, 0.0, 0.0, 0.0, 0.0, 0.0, 0.0, 0.0, 0.0, 0.0, 0.0, 0.0, 0.0, 0.0, 0.0, 0.0, 0.0, 0.0, 0.0, 0.0, 0.0, 0.0, 0.0, 0.0, 0.0, 0.0, 0.0, 0.0, 0.0, 0.0, 0.0, 0.0, 0.0, 0.0, 0.0, 0.0, 0.0, 0.0, 0.0, 0.0, 0.0, 0.0, 0.0, 0.0, 0.0, 0.0, 0.0, 0.0, 0.0, 0.0, 0.0, 0.0, 0.0, 0.0, 0.0, 0.0, 0.0, 0.0, 0.0, 0.0, 0.0, 0.0, 0.0, 0.0, 0.0, 0.0, 0.0, 0.0, 0.0, 0.0, 0.0, 0.0, 0.0, 0.0, 0.0, 0.0, 0.0, 0.0, 0.0, 0.0, 0.0, 0.0, 0.0, 0.0, 0.0, 0.0, 0.0, 0.0, 0.0, 0.0, 0.0, 0.0, 0.0, 0.0, 0.0, 0.0, 0.0, 0.0, 0.0, 0.0, 0.0, 0.0, 0.0, 0.0, 0.0, 0.0, 0.0, 0.0, 0.0, 0.0, 0.0, 0.0, 0.0, 0.0, 0.0, 0.0, 0.0, 0.0, 0.0, 0.0, 0.0, 0.0, 0.0, 0.0, 0.0, 0.0, 0.0, 0.0, 0.0, 0.0, 0.0, 0.0, 0.0, 0.0, 0.0, 0.0, 0.0, 0.0, 0.0, 0.0, 0.0, 0.0, 0.0, 0.0, 0.0, 0.0, 0.0, 0.0, 0.0, 0.0, 0.0, 0.0, 0.0, 0.0, 0.0, 0.0, 0.0, 0.0, 0.0, 0.0, 0.0, 0.0, 0.0, 0.0, 0.0, 0.0, 0.0, 0.0, 0.0, 0.0, 0.0, 0.0, 0.0, 0.0, 0.0, 0.0, 0.0, 0.0, 0.0, 0.0, 0.0, 0.0, 0.0, 0.0, 0.0, 0.0, 0.0, 0.0, 0.0, 0.0, 0.0, 0.0, 0.0, 0.0, 0.0, 0.0, 0.0, 0.0, 0.0, 0.0, 0.0, 0.0, 0.0, 0.0, 0.0, 0.0, 0.0, 0.0, 0.0, 0.0, 0.0, 0.0, 0.0, 0.0, 0.0, 0.0, 0.0, 0.0, 0.0, 0.0, 0.0, 0.0, 0.0, 0.0, 0.0, 0.0, 0.0, 0.0, 0.0, 0.0, 0.0, 0.0, 0.0, 0.0, 0.0, 0.0, 0.0, 0.0, 0.0, 0.0, 0.0, 0.0, 0.0, 0.0, 0.0, 0.0, 0.0, 0.0, 0.0, 0.0, 0.0, 0.0, 0.0, 0.0, 0.0, 0.0, 0.0, 0.0, 0.0, 0.0, 0.0, 0.0, 0.0, 0.0, 0.0, 0.0, 0.0, 0.0, 0.0, 0.0, 0.0, 0.0, 0.0, 0.0, 0.0, 0.0, 0.0, 0.0, 0.0, 0.0, 0.0, 0.0, 0.0, 0.0, 0.0, 0.0, 0.0, 0.0, 0.0, 0.0, 0.0, 0.0, 0.0, 0.0, 0.0, 0.0, 0.0, 0.0, 0.0, 0.0, 0.0, 0.0, 0.0, 0.0, 0.0, 0.0, 0.0, 0.0, 0.0, 0.0, 0.0, 0.0, 0.0, 0.0, 0.0, 0.0, 0.0, 0.0, 0.0, 0.0, 0.0, 0.0, 0.0, 0.0, 0.0, 0.0, 0.0, 0.0, 0.0, 0.0, 0.0, 0.0, 0.0, 0.0, 0.0, 0.0, 0.0, 0.0, 0.0, 0.0, 0.0, 0.0, 0.0, 0.0, 0.0, 0.0, 0.0, 0.0, 0.0, 0.0, 0.0, 0.0, 0.0, 0.0, 0.0, 0.0, 0.0, 0.0, 0.0, 0.0, 0.0, 0.0, 0.0, 0.0, 0.0, 0.0, 0.0, 0.0, 0.0, 0.0, 0.0, 0.0, 0.0, 0.0, 0.0, 0.0, 0.0, 0.0, 0.0, 0.0, 0.0, 0.0, 0.0, 0.0, 0.0, 0.0, 0.0, 0.0, 0.0, 0.0, 0.0, 0.0, 0.0, 0.0, 0.0, 0.0, 0.0, 0.0, 0.0, 0.0, 0.0, 0.0, 0.0, 0.0, 0.0, 0.0, 0.0, 0.0, 0.0, 0.0, 0.0, 0.0, 0.0, 0.0, 0.0, 0.0, 0.0, 0.0, 0.0, 0.0, 0.0, 0.0, 0.0, 0.0, 0.0, 0.0, 0.0, 0.0, 0.0, 0.0, 0.0, 0.0, 0.0, 0.0, 0.0, 0.0, 0.0, 0.0, 0.0, 0.0, 0.0, 0.0, 0.0, 0.0, 0.0, 0.0, 0.0, 0.0, 0.0, 0.0, 0.0, 0.0, 0.0, 0.0, 0.0, 0.0, 0.0, 0.0, 0.0, 0.0, 0.0, 0.0, 0.0, 0.0, 0.0, 0.0, 0.0, 0.0, 0.0, 0.0, 0.0, 0.0, 0.0, 0.0, 0.0, 0.0, 0.0, 0.0, 0.0, 0.0, 0.0, 0.0, 0.0, 0.0, 0.0, 0.0, 0.0, 0.0, 0.0, 0.0, 0.0, 0.0, 0.0, 0.0, 0.0, 0.0, 0.0, 0.0, 0.0, 0.0, 0.0, 0.0, 0.0, 0.0, 0.0, 0.0, 0.0, 0.0, 0.0, 0.0, 0.0, 0.0, 0.0, 0.0, 0.0, 0.0, 0.0, 0.0, 0.0, 0.0, 0.0, 0.0, 0.0, 0.0, 0.0, 0.0, 0.0, 0.0, 0.0, 0.0, 0.0, 0.0, 0.0, 0.0, 0.0, 0.0, 0.0, 0.0, 0.0, 0.0, 0.0, 0.0, 0.0, 0.0, 0.0, 0.0, 0.0, 0.0, 0.0, 0.0, 0.0, 0.0, 0.0, 0.0, 0.0, 0.0, 0.0, 0.0, 0.0, 0.0, 0.0, 0.0, 0.0, 0.0, 0.0, 0.0, 0.0, 0.0, 0.0, 0.0, 0.0, 0.0, 0.0, 0.0, 0.0, 0.0, 0.0, 0.0, 0.0, 0.0, 0.0, 0.0, 0.0, 0.0, 0.0, 0.0, 0.0, 0.0, 0.0, 0.0, 0.0, 0.0, 0.0, 0.0, 0.0, 0.0, 0.0, 0.0, 0.0, 0.0, 0.0, 0.0, 0.0, 0.0, 0.0, 0.0, 0.0, 0.0, 0.0, 0.0, 0.0, 0.0, 0.0, 0.0, 0.0, 0.0, 0.0, 0.0, 0.0, 0.0, 0.0, 0.0, 0.0, 0.0, 0.0, 0.0, 0.0, 0.0, 0.0, 0.0, 0.0, 0.0, 0.0, 0.0, 0.0, 0.0, 0.0, 0.0, 0.0, 0.0, 0.0, 0.0, 0.0, 0.0, 0.0, 0.0, 0.0, 0.0, 0.0, 0.0, 0.0, 0.0, 0.0, 0.0, 0.0, 0.0, 0.0, 0.0, 0.0, 0.0, 0.0, 0.0, 0.0, 0.0, 0.0, 0.0, 0.0, 0.0, 0.0, 0.0, 0.0, 0.0, 0.0, 0.0, 0.0, 0.0, 0.0, 0.0, 0.0, 0.0, 0.0, 0.0, 0.0, 0.0, 0.0, 0.0, 0.0, 0.0, 0.0, 0.0, 0.0, 0.0, 0.0, 0.0, 0.0, 0.0, 0.0, 0.0, 0.0, 0.0, 0.0, 0.0, 0.0, 0.0, 0.0, 0.0, 0.0, 0.0, 0.0, 0.0, 0.0, 0.0, 0.0, 0.0, 0.0, 0.0, 0.0, 0.0, 0.0, 0.0, 0.0, 0.0, 0.0, 0.0, 0.0, 0.0, 0.0, 0.0, 0.0, 0.0, 0.0, 0.0, 0.0, 0.0, 0.0, 0.0, 0.0, 0.0, 0.0, 0.0, 0.0, 0.0, 0.0, 0.0, 0.0, 0.0, 0.0, 0.0, 0.0, 0.0, 0.0, 0.0, 0.0, 0.0, 0.0, 0.0, 0.0, 0.0, 0.0, 0.0, 0.0, 0.0, 0.0, 0.0, 0.0, 0.0, 0.0, 0.0, 0.0, 0.0, 0.0, 0.0, 0.0, 0.0, 0.0, 0.0, 0.0, 0.0, 0.0, 0.0, 0.0, 0.0, 0.0, 0.0, 0.0, 0.0, 0.0, 0.0, 0.0, 0.0, 0.0, 0.0, 0.0, 0.0, 0.0, 0.0, 0.0, 0.0, 0.0, 0.0, 0.0, 0.0, 0.0, 0.0, 0.0, 0.0, 0.0, 0.0, 0.0, 0.0, 0.0, 0.0, 0.0, 0.0, 0.0, 0.0, 0.0, 0.0, 0.0, 0.0, 0.0, 0.0, 0.0, 0.0, 0.0, 0.0, 0.0, 0.0, 0.0, 0.0, 0.0, 0.0, 0.0, 0.0, 0.0, 0.0, 0.0, 0.0, 0.0, 0.0, 0.0, 0.0, 0.0, 0.0, 0.0, 0.0, 0.0, 0.0, 0.0, 0.0, 0.0, 0.0, 0.0, 0.0, 0.0, 0.0, 0.0, 0.0, 0.0, 0.0, 0.0, 0.0, 0.0, 0.0, 0.0, 0.0, 0.0, 0.0, 0.0, 0.0, 0.0, 0.0, 0.0, 0.0, 0.0, 0.0, 0.0, 0.0, 0.0, 0.0, 0.0, 0.6299, 0.1739, 0.6619, 0.1949, 0.6299, 0.216, 0.4946, 0.3275, 0.4946, 0.3513, 0.475, 0.3513, 0.475, 0.3275, 0.6625, 0.0003372, 0.7046, 0.0003372, 0.7046, 0.02407, 0.6625, 0.02407, 0.475, 0.3513, 0.4946, 0.3513, 0.4946, 0.3895, 0.475, 0.3895, 0.6062, 0.216, 0.6062, 0.1739, 0.6299, 0.1739, 0.6299, 0.216, 0.6836, 0.05603, 0.6625, 0.02407, 0.7046, 0.02407, 0.4946, 0.06233, 0.475, 0.06233, 0.475, 0.03859, 0.4946, 0.03859, 0.475, 0.03859, 0.475, 0.0003372, 0.4946, 0.0003372, 0.4946, 0.03859, 0.475, 0.216, 0.475, 0.1739, 0.4946, 0.1739, 0.4946, 0.216, 0.7126, 0.8923, 0.7126, 0.8872, 0.7231, 0.8872, 0.7231, 0.8923, 0.4946, 0.1739, 0.475, 0.1739, 0.475, 0.1524, 0.4946, 0.1524, 0.4946, 0.1524, 0.475, 0.1524, 0.475, 0.1326, 0.4946, 0.1326, 0.4946, 0.1326, 0.475, 0.1326, 0.475, 0.08215, 0.4946, 0.08215, 0.4946, 0.08215, 0.475, 0.08215, 0.475, 0.06233, 0.4946, 0.06233, 0.4946, 0.216, 0.4946, 0.1739, 0.5161, 0.1739, 0.5161, 0.216, 0.5161, 0.216, 0.5161, 0.1739, 0.5359, 0.1739, 0.5359, 0.216, 0.5359, 0.216, 0.5359, 0.1739, 0.5864, 0.1739, 0.5864, 0.216, 0.5864, 0.216, 0.5864, 0.1739, 0.6062, 0.1739, 0.6062, 0.216, 0.475, 0.1739, 0.475, 0.216, 0.4535, 0.216, 0.4535, 0.1739, 0.7324, 0.8807, 0.7324, 0.8609, 0.743, 0.8609, 0.743, 0.8807, 0.6625, 0.2152, 0.7046, 0.2152, 0.7046, 0.2656, 0.6625, 0.2656, 0.4946, 0.216, 0.4946, 0.2375, 0.475, 0.2375, 0.475, 0.216, 0.4946, 0.2375, 0.4946, 0.2573, 0.475, 0.2573, 0.475, 0.2375, 0.4946, 0.2573, 0.4946, 0.3077, 0.475, 0.3077, 0.475, 0.2573, 0.4946, 0.3077, 0.4946, 0.3275, 0.475, 0.3275, 0.475, 0.3077, 0.6904, 0.8353, 0.7324, 0.8353, 0.7324, 0.8551, 0.6904, 0.8551, 0.6904, 0.8609, 0.7324, 0.8609, 0.7324, 0.8807, 0.6904, 0.8807, 0.6904, 0.8302, 0.7324, 0.8302, 0.7324, 0.8353, 0.6904, 0.8353, 0.7126, 0.8923, 0.6706, 0.8923, 0.6706, 0.8872, 0.7126, 0.8872, 0.6904, 0.8558, 0.7324, 0.8558, 0.7324, 0.8609, 0.6904, 0.8609, 0.7126, 0.8865, 0.6706, 0.8865, 0.6706, 0.8814, 0.7126, 0.8814, 0.743, 0.8558, 0.7628, 0.8558, 0.7628, 0.8609, 0.743, 0.8609, 0.7324, 0.8609, 0.7324, 0.8558, 0.743, 0.8558, 0.743, 0.8609, 0.7126, 0.8865, 0.7126, 0.8814, 0.7231, 0.8814, 0.7231, 0.8865, 0.2116, 0.6713, 0.2116, 0.6911, 0.2011, 0.6911, 0.2011, 0.6713, 0.743, 0.8302, 0.7628, 0.8302, 0.7628, 0.8353, 0.743, 0.8353, 0.7324, 0.8551, 0.7324, 0.8353, 0.743, 0.8353, 0.743, 0.8551, 0.7324, 0.8353, 0.7324, 0.8302, 0.743, 0.8302, 0.743, 0.8353, 0.4535, 0.3902, 0.4733, 0.3902, 0.4733, 0.4007, 0.4535, 0.4007, 0.6904, 0.8353, 0.6904, 0.8551, 0.6904, 0.8551, 0.6904, 0.8353, 0.475, 0.1326, 0.475, 0.1524, 0.475, 0.1524, 0.475, 0.1326, 0.475, 0.1326, 0.475, 0.1524, 0.6904, 0.8353, 0.6904, 0.8551, 0.475, 0.08215, 0.6904, 0.8609, 0.6706, 0.8814, 0.475, 0.06233, 0.475, 0.06233, 0.475, 0.08215, 0.475, 0.08215, 0.475, 0.06233, 0.6904, 0.8302, 0.6904, 0.8353, 0.6904, 0.8353, 0.6904, 0.8302, 0.6904, 0.8558, 0.6904, 0.8609, 0.6904, 0.8609, 0.6904, 0.8558, 0.6706, 0.8814, 0.6706, 0.8865, 0.6706, 0.8865, 0.6706, 0.8814, 0.6904, 0.8609, 0.6904, 0.8807, 0.6904, 0.8807, 0.6904, 0.8609, 0.6706, 0.8872, 0.6706, 0.8923, 0.6706, 0.8923, 0.6706, 0.8872, 0.0, 0.0, 0.0, 0.0, 0.0, 0.0, 0.0, 0.0, 0.0, 0.0, 0.0, 0.0, 0.0, 0.0, 0.0, 0.0, 0.0, 0.0, 0.0, 0.0, 0.0, 0.0, 0.0, 0.0, 0.0, 0.0, 0.0, 0.0, 0.0, 0.0, 0.0, 0.0, 0.0, 0.0, 0.0, 0.0, 0.0, 0.0, 0.0, 0.0, 0.0, 0.0, 0.0, 0.0, 0.0, 0.0, 0.0, 0.0, 0.0, 0.0, 0.0, 0.0, 0.0, 0.0, 0.0, 0.0, 0.0, 0.0, 0.0, 0.0, 0.0, 0.0, 0.0, 0.0, 0.0, 0.0, 0.0, 0.0, 0.0, 0.0, 0.0, 0.0, 0.0, 0.0, 0.0, 0.0, 0.0, 0.0, 0.0, 0.0, 0.0, 0.0, 0.0, 0.0, 0.0, 0.0, 0.0, 0.0, 0.0, 0.0, 0.0, 0.0, 0.0, 0.0, 0.0, 0.0, 0.0, 0.0, 0.0, 0.0, 0.0, 0.0, 0.0, 0.0, 0.0, 0.0, 0.0, 0.0, 0.0, 0.0, 0.0, 0.0, 0.0, 0.0, 0.0, 0.0, 0.0, 0.0, 0.0, 0.0, 0.0, 0.0, 0.0, 0.0, 0.0, 0.0, 0.0, 0.0, 0.0, 0.0, 0.0, 0.0, 0.0, 0.0, 0.0, 0.0, 0.0, 0.0, 0.0, 0.0, 0.0, 0.0, 0.0, 0.0, 0.0, 0.0, 0.0, 0.0, 0.0, 0.0, 0.0, 0.0, 0.0, 0.0, 0.0, 0.0, 0.0, 0.0, 0.0, 0.0, 0.0, 0.0, 0.0, 0.0, 0.0, 0.0, 0.0, 0.0, 0.0, 0.0, 0.0, 0.0, 0.0, 0.0, 0.0, 0.0, 0.0, 0.0, 0.0, 0.0, 0.0, 0.0, 0.0, 0.0, 0.0, 0.0, 0.0, 0.0, 0.0, 0.0, 0.0, 0.0, 0.0, 0.0, 0.0, 0.0, 0.0, 0.0, 0.0, 0.0, 0.0, 0.0, 0.0, 0.0, 0.0, 0.0, 0.0, 0.0, 0.0, 0.0, 0.0, 0.0, 0.0, 0.0, 0.0, 0.0, 0.0, 0.0, 0.0, 0.0, 0.0, 0.0, 0.0, 0.0, 0.0, 0.0, 0.0, 0.0, 0.0, 0.0, 0.0, 0.0, 0.0, 0.0, 0.0, 0.0, 0.0, 0.0, 0.0, 0.0, 0.0, 0.0, 0.0, 0.0, 0.0, 0.0, 0.0, 0.0, 0.0, 0.0, 0.0, 0.0, 0.0, 0.0, 0.0, 0.0, 0.0, 0.0, 0.0, 0.0, 0.0, 0.0, 0.0, 0.0, 0.0, 0.0, 0.0, 0.0, 0.0, 0.0, 0.0, 0.0, 0.0, 0.0, 0.0, 0.0, 0.0, 0.0, 0.0, 0.0, 0.0, 0.0, 0.0, 0.0, 0.0, 0.0, 0.0, 0.0, 0.0, 0.0, 0.0, 0.0, 0.0, 0.0, 0.0, 0.0, 0.0, 0.0, 0.0, 0.0, 0.0, 0.0, 0.0, 0.0, 0.0, 0.0, 0.0, 0.0, 0.0, 0.0, 0.0, 0.0, 0.0, 0.0, 0.0, 0.0, 0.0, 0.0, 0.0, 0.0, 0.0, 0.0, 0.0, 0.0, 0.0, 0.0, 0.0, 0.0, 0.0, 0.0, 0.0, 0.0, 0.0, 0.0, 0.0, 0.0, 0.0, 0.0, 0.0, 0.0, 0.0, 0.0, 0.0, 0.0, 0.0, 0.0, 0.0, 0.0, 0.0, 0.0, 0.0, 0.0, 0.0, 0.0, 0.0, 0.0, 0.0, 0.0, 0.0, 0.0, 0.0, 0.0, 0.0, 0.0, 0.0, 0.0, 0.0, 0.0, 0.6299, 0.1739, 0.6299, 0.216, 0.6619, 0.1949, 0.4946, 0.3275, 0.475, 0.3275, 0.475, 0.3513, 0.4946, 0.3513, 0.6625, 0.0003372, 0.6625, 0.02407, 0.7046, 0.02407, 0.7046, 0.0003372, 0.475, 0.3513, 0.475, 0.3895, 0.4946, 0.3895, 0.4946, 0.3513, 0.6062, 0.216, 0.6299, 0.216, 0.6299, 0.1739, 0.6062, 0.1739, 0.6836, 0.05603, 0.7046, 0.02407, 0.6625, 0.02407, 0.4946, 0.06233, 0.4946, 0.03859, 0.475, 0.03859, 0.475, 0.06233, 0.475, 0.03859, 0.4946, 0.03859, 0.4946, 0.0003372, 0.475, 0.0003372, 0.475, 0.216, 0.4946, 0.216, 0.4946, 0.1739, 0.475, 0.1739, 0.7126, 0.8923, 0.7231, 0.8923, 0.7231, 0.8872, 0.7126, 0.8872, 0.4946, 0.1739, 0.4946, 0.1524, 0.475, 0.1524, 0.475, 0.1739, 0.4946, 0.1524, 0.4946, 0.1326, 0.475, 0.1326, 0.475, 0.1524, 0.4946, 0.1326, 0.4946, 0.08215, 0.475, 0.08215, 0.475, 0.1326, 0.4946, 0.08215, 0.4946, 0.06233, 0.475, 0.06233, 0.475, 0.08215, 0.4946, 0.216, 0.5161, 0.216, 0.5161, 0.1739, 0.4946, 0.1739, 0.5161, 0.216, 0.5359, 0.216, 0.5359, 0.1739, 0.5161, 0.1739, 0.5359, 0.216, 0.5864, 0.216, 0.5864, 0.1739, 0.5359, 0.1739, 0.5864, 0.216, 0.6062, 0.216, 0.6062, 0.1739, 0.5864, 0.1739, 0.475, 0.1739, 0.4535, 0.1739, 0.4535, 0.216, 0.475, 0.216, 0.7324, 0.8807, 0.743, 0.8807, 0.743, 0.8609, 0.7324, 0.8609, 0.6625, 0.2152, 0.6625, 0.2656, 0.7046, 0.2656, 0.7046, 0.2152, 0.4946, 0.216, 0.475, 0.216, 0.475, 0.2375, 0.4946, 0.2375, 0.4946, 0.2375, 0.475, 0.2375, 0.475, 0.2573, 0.4946, 0.2573, 0.4946, 0.2573, 0.475, 0.2573, 0.475, 0.3077, 0.4946, 0.3077, 0.4946, 0.3077, 0.475, 0.3077, 0.475, 0.3275, 0.4946, 0.3275, 0.6904, 0.8353, 0.6904, 0.8551, 0.7324, 0.8551, 0.7324, 0.8353, 0.6904, 0.8609, 0.6904, 0.8807, 0.7324, 0.8807, 0.7324, 0.8609, 0.6904, 0.8302, 0.6904, 0.8353, 0.7324, 0.8353, 0.7324, 0.8302, 0.7126, 0.8923, 0.7126, 0.8872, 0.6706, 0.8872, 0.6706, 0.8923, 0.6904, 0.8558, 0.6904, 0.8609, 0.7324, 0.8609, 0.7324, 0.8558, 0.7126, 0.8865, 0.7126, 0.8814, 0.6706, 0.8814, 0.6706, 0.8865, 0.743, 0.8558, 0.743, 0.8609, 0.7628, 0.8609, 0.7628, 0.8558, 0.7324, 0.8609, 0.743, 0.8609, 0.743, 0.8558, 0.7324, 0.8558, 0.7126, 0.8865, 0.7231, 0.8865, 0.7231, 0.8814, 0.7126, 0.8814, 0.2116, 0.6713, 0.2011, 0.6713, 0.2011, 0.6911, 0.2116, 0.6911, 0.743, 0.8302, 0.743, 0.8353, 0.7628, 0.8353, 0.7628, 0.8302, 0.7324, 0.8551, 0.743, 0.8551, 0.743, 0.8353, 0.7324, 0.8353, 0.7324, 0.8353, 0.743, 0.8353, 0.743, 0.8302, 0.7324, 0.8302, 0.4535, 0.3902, 0.4535, 0.4007, 0.4733, 0.4007, 0.4733, 0.3902, 0.6904, 0.8353, 0.6904, 0.8353, 0.6904, 0.8551, 0.6904, 0.8551, 0.475, 0.1326, 0.475, 0.1326, 0.475, 0.1524, 0.475, 0.1524, 0.475, 0.1326, 0.6904, 0.8551, 0.6904, 0.8353, 0.475, 0.1524, 0.475, 0.08215, 0.475, 0.06233, 0.6706, 0.8814, 0.6904, 0.8609, 0.475, 0.06233, 0.475, 0.06233, 0.475, 0.08215, 0.475, 0.08215, 0.6904, 0.8302, 0.6904, 0.8302, 0.6904, 0.8353, 0.6904, 0.8353, 0.6904, 0.8558, 0.6904, 0.8558, 0.6904, 0.8609, 0.6904, 0.8609, 0.6706, 0.8814, 0.6706, 0.8814, 0.6706, 0.8865, 0.6706, 0.8865, 0.6904, 0.8609, 0.6904, 0.8609, 0.6904, 0.8807, 0.6904, 0.8807, 0.6706, 0.8872, 0.6706, 0.8872, 0.6706, 0.8923, 0.6706, 0.8923, 0.0, 0.0, 0.0, 0.0, 0.0, 0.0, 0.0, 0.0, 0.0, 0.0, 0.0, 0.0, 0.0, 0.0, 0.0, 0.0, 0.0, 0.0, 0.0, 0.0, 0.0, 0.0, 0.0, 0.0, 0.0, 0.0, 0.0, 0.0, 0.0, 0.0, 0.0, 0.0, 0.0, 0.0, 0.0, 0.0, 0.0, 0.0, 0.0, 0.0, 0.0, 0.0, 0.0, 0.0, 0.0, 0.0, 0.0, 0.0, 0.0, 0.0, 0.0, 0.0, 0.0, 0.0, 0.0, 0.0, 0.0, 0.0, 0.0, 0.0, 0.0, 0.0, 0.0, 0.0, 0.0, 0.0, 0.0, 0.0, 0.0, 0.0, 0.0, 0.0, 0.0, 0.0, 0.0, 0.0, 0.0, 0.0, 0.0, 0.0, 0.0, 0.0, 0.0, 0.0, 0.0, 0.0, 0.0, 0.0, 0.0, 0.0, 0.0, 0.0, 0.0, 0.0, 0.0, 0.0, 0.0, 0.0, 0.0, 0.0, 0.0, 0.0, 0.0, 0.0, 0.0, 0.0, 0.0, 0.0, 0.0, 0.0, 0.0, 0.0, 0.0, 0.0, 0.0, 0.0, 0.0, 0.0, 0.0, 0.0, 0.0, 0.0, 0.0, 0.0, 0.0, 0.0, 0.0, 0.0, 0.0, 0.0, 0.0, 0.0, 0.0, 0.0, 0.0, 0.0, 0.0, 0.0, 0.0, 0.0, 0.0, 0.0, 0.0, 0.0, 0.0, 0.0, 0.0, 0.0, 0.0, 0.0, 0.0, 0.0, 0.0, 0.0, 0.0, 0.0, 0.0, 0.0, 0.0, 0.0, 0.0, 0.0, 0.0, 0.0, 0.0, 0.0, 0.0, 0.0, 0.0, 0.0, 0.0, 0.0, 0.0, 0.0, 0.0, 0.0, 0.0, 0.0, 0.0, 0.0, 0.0, 0.0, 0.0, 0.0, 0.0, 0.0, 0.0, 0.0, 0.0, 0.0, 0.0, 0.0, 0.0, 0.0, 0.0, 0.0, 0.0, 0.0, 0.0, 0.0, 0.0, 0.0, 0.0, 0.0, 0.0, 0.0, 0.0, 0.0, 0.0, 0.0, 0.0, 0.0, 0.0, 0.0, 0.0, 0.0, 0.0, 0.0, 0.0, 0.0, 0.0, 0.0, 0.0, 0.0, 0.0, 0.0, 0.0, 0.0, 0.0, 0.0, 0.0, 0.0, 0.0, 0.0, 0.0, 0.0, 0.0, 0.0, 0.0, 0.0, 0.0, 0.0, 0.0, 0.0, 0.0, 0.0, 0.0, 0.0, 0.0, 0.0, 0.0, 0.0, 0.0, 0.0, 0.0, 0.0, 0.0, 0.0, 0.0, 0.0, 0.0, 0.0, 0.0, 0.0, 0.0, 0.0, 0.0, 0.0, 0.0, 0.0, 0.0, 0.0, 0.0, 0.0, 0.0, 0.0, 0.0, 0.0, 0.0, 0.0, 0.0, 0.0, 0.0, 0.0, 0.0, 0.0, 0.0, 0.0, 0.0, 0.0, 0.0, 0.0, 0.0, 0.0, 0.0, 0.0, 0.0, 0.0, 0.0, 0.0, 0.0, 0.0, 0.0, 0.0, 0.0, 0.0, 0.0, 0.0, 0.0, 0.0, 0.0, 0.0, 0.0, 0.0, 0.0, 0.0, 0.0, 0.0, 0.0, 0.0, 0.0, 0.0, 0.0, 0.0, 0.0, 0.0, 0.0, 0.0, 0.0, 0.0, 0.0, 0.0, 0.0, 0.0, 0.0, 0.0, 0.0, 0.0, 0.0, 0.0, 0.0, 0.0, 0.0, 0.0, 0.0, 0.0, 0.0, 0.0, 0.0, 0.0, 0.0, 0.0, 0.0, 0.0, 0.0, 0.0, 0.0, 0.0, 0.0, 0.0, 0.0, 0.0, 0.0, 0.0, 0.0, 0.0, 0.0, 0.0, 0.0, 0.0, 0.0, 0.0, 0.0, 0.0, 0.0, 0.0, 0.0, 0.0, 0.0, 0.0, 0.0, 0.0, 0.0, 0.0, 0.0, 0.0, 0.0, 0.0, 0.0, 0.0, 0.0, 0.0, 0.0, 0.0, 0.0, 0.0, 0.0, 0.0, 0.0, 0.0, 0.0, 0.0, 0.0, 0.0, 0.0, 0.0, 0.0, 0.0, 0.0, 0.0, 0.0, 0.0, 0.0, 0.0, 0.0, 0.0, 0.0, 0.0, 0.0, 0.0, 0.0, 0.0, 0.0, 0.0, 0.0, 0.0, 0.0, 0.0, 0.0, 0.0, 0.0, 0.0, 0.0, 0.0, 0.0, 0.0, 0.0, 0.0, 0.0, 0.0, 0.0, 0.0, 0.0, 0.0, 0.0, 0.0, 0.0, 0.0, 0.0, 0.0, 0.0, 0.0, 0.0, 0.0, 0.0, 0.0, 0.0, 0.0, 0.0, 0.0, 0.0, 0.0, 0.0, 0.0, 0.0, 0.0, 0.0, 0.0, 0.0, 0.0, 0.0, 0.0, 0.0, 0.0, 0.0, 0.0, 0.0, 0.0, 0.0, 0.0, 0.0, 0.0, 0.0, 0.0, 0.0, 0.0, 0.0, 0.0, 0.0, 0.0, 0.0, 0.0, 0.0, 0.0, 0.0, 0.0, 0.0, 0.0, 0.0, 0.0, 0.0, 0.0, 0.0, 0.0, 0.0, 0.0, 0.0, 0.0, 0.0, 0.0, 0.0, 0.0, 0.0, 0.0, 0.0, 0.0, 0.0, 0.0, 0.0, 0.0, 0.0, 0.0, 0.0, 0.0, 0.0, 0.0, 0.0, 0.0, 0.0, 0.0, 0.0, 0.0, 0.0, 0.0, 0.0, 0.0, 0.0, 0.0, 0.0, 0.0, 0.0, 0.0, 0.0, 0.0, 0.0, 0.0, 0.0, 0.0, 0.0, 0.0, 0.0, 0.0, 0.0, 0.0, 0.0, 0.0, 0.0, 0.0, 0.0, 0.0, 0.0, 0.0, 0.0, 0.0, 0.0, 0.0, 0.0, 0.0, 0.0, 0.0, 0.0, 0.0, 0.0, 0.0, 0.0, 0.0, 0.0, 0.0, 0.0, 0.0, 0.0, 0.0, 0.0, 0.0, 0.0, 0.0, 0.0, 0.0, 0.0, 0.0, 0.0, 0.0, 0.0, 0.0, 0.0, 0.0, 0.0, 0.0, 0.0, 0.0, 0.0, 0.0, 0.0, 0.0, 0.0, 0.0, 0.0, 0.0, 0.0, 0.0, 0.0, 0.0, 0.0, 0.0, 0.0, 0.0, 0.0, 0.0, 0.0, 0.0, 0.0, 0.0, 0.0, 0.0, 0.0, 0.0, 0.0, 0.0, 0.0, 0.0, 0.0, 0.0, 0.0, 0.0, 0.0, 0.0, 0.0, 0.0, 0.0, 0.0, 0.0, 0.0, 0.0, 0.0, 0.0, 0.0, 0.0, 0.0, 0.0, 0.0, 0.0, 0.0, 0.0, 0.0, 0.0, 0.0, 0.0, 0.0, 0.0, 0.0, 0.0, 0.0, 0.0, 0.0, 0.0, 0.0, 0.0, 0.0, 0.0, 0.0, 0.0, 0.0, 0.0, 0.0, 0.0, 0.0, 0.0, 0.0, 0.0, 0.0, 0.0, 0.0, 0.0, 0.0, 0.0, 0.0, 0.0, 0.0, 0.0, 0.0, 0.0, 0.0, 0.0, 0.0, 0.0, 0.0, 0.0, 0.0, 0.0, 0.0, 0.0, 0.0, 0.0, 0.0, 0.0, 0.0, 0.0, 0.0, 0.0, 0.0, 0.0, 0.0, 0.0, 0.0, 0.0, 0.0, 0.0, 0.0, 0.0, 0.0, 0.0, 0.0, 0.0, 0.0, 0.0, 0.0, 0.0, 0.0, 0.0, 0.0, 0.0, 0.0, 0.0, 0.0, 0.0, 0.0, 0.0, 0.0, 0.0, 0.0, 0.0, 0.0, 0.0, 0.0, 0.0, 0.0, 0.0, 0.0, 0.0, 0.0, 0.0, 0.0, 0.0, 0.0, 0.0, 0.0, 0.0, 0.0, 0.0, 0.0, 0.0, 0.0, 0.0, 0.0, 0.0, 0.0, 0.0, 0.0, 0.0, 0.0, 0.0, 0.0, 0.0, 0.0, 0.0, 0.0, 0.0, 0.0, 0.0, 0.0, 0.0, 0.0, 0.0, 0.0, 0.0, 0.0, 0.0, 0.0, 0.0, 0.0, 0.0, 0.0, 0.0, 0.0, 0.0, 0.0, 0.0, 0.0, 0.0, 0.0, 0.0, 0.0, 0.0, 0.0, 0.0, 0.0, 0.0, 0.0, 0.0, 0.0, 0.0, 0.0, 0.0, 0.0, 0.0, 0.0, 0.0, 0.0, 0.0, 0.0, 0.0, 0.0, 0.0, 0.0, 0.0, 0.0, 0.0, 0.0, 0.0, 0.0, 0.0, 0.0, 0.0, 0.0, 0.0, 0.0, 0.0, 0.0, 0.0, 0.0, 0.0, 0.0, 0.0, 0.0, 0.0, 0.0, 0.0, 0.0, 0.0, 0.0, 0.0, 0.0, 0.0, 0.0, 0.0, 0.0, 0.0, 0.0, 0.0, 0.0, 0.0, 0.0, 0.0, 0.0, 0.0, 0.0, 0.0, 0.0, 0.0, 0.0, 0.0, 0.0, 0.0, 0.0, 0.0, 0.0, 0.0, 0.0, 0.0, 0.0, 0.0, 0.0, 0.0, 0.0, 0.0, 0.0, 0.0, 0.0, 0.0, 0.0, 0.0, 0.0, 0.0, 0.0, 0.0, 0.0, 0.0, 0.0, 0.0, 0.0, 0.0, 0.0, 0.0, 0.0, 0.0, 0.0, 0.0, 0.0, 0.0, 0.0, 0.0, 0.0, 0.0, 0.0, 0.0, 0.0, 0.0, 0.0, 0.0, 0.0, 0.0, 0.0, 0.0, 0.0, 0.0, 0.0, 0.0, 0.0, 0.0, 0.0, 0.0, 0.0, 0.0, 0.0, 0.0, 0.0, 0.0, 0.0, 0.0, 0.0, 0.0, 0.0, 0.0, 0.0, 0.0, 0.0, 0.0, 0.0, 0.0, 0.0, 0.0, 0.0, 0.0, 0.0, 0.0, 0.0, 0.0, 0.0, 0.0, 0.0, 0.0, 0.0, 0.0, 0.0, 0.0, 0.0, 0.0, 0.0, 0.0, 0.0, 0.0, 0.0, 0.0, 0.0, 0.0, 0.0, 0.0, 0.0, 0.0, 0.0, 0.0, 0.0, 0.0, 0.0, 0.0, 0.0, 0.0, 0.0, 0.0, 0.0, 0.0, 0.0, 0.0, 0.0, 0.0, 0.0, 0.0, 0.0, 0.0, 0.0, 0.0, 0.0, 0.0, 0.0, 0.0, 0.0, 0.0, 0.0, 0.0, 0.0, 0.0, 0.0, 0.0, 0.0, 0.0, 0.0, 0.0, 0.0, 0.0, 0.0, 0.0, 0.0, 0.0, 0.0, 0.0, 0.0, 0.0, 0.0, 0.0, 0.0, 0.0, 0.0, 0.0, 0.0, 0.0, 0.0, 0.0, 0.0, 0.0, 0.0, 0.0, 0.0, 0.0, 0.0, 0.0, 0.0, 0.0, 0.0, 0.0, 0.0, 0.0, 0.0, 0.0, 0.0, 0.0, 0.0, 0.0, 0.0, 0.0, 0.0, 0.0, 0.0, 0.0, 0.0, 0.0, 0.0, 0.0, 0.0, 0.0, 0.0, 0.0, 0.0, 0.0, 0.0, 0.0, 0.0, 0.0, 0.0, 0.0, 0.0, 0.0, 0.0, 0.0, 0.0, 0.0, 0.0, 0.0, 0.0, 0.0, 0.0, 0.0, 0.0, 0.0, 0.0, 0.0, 0.0, 0.0, 0.0, 0.0, 0.0, 0.0, 0.0, 0.0, 0.0, 0.0, 0.0, 0.0, 0.0, 0.0, 0.0, 0.0, 0.0, 0.0, 0.0, 0.0, 0.0, 0.0, 0.0, 0.0, 0.0, 0.0, 0.0, 0.0, 0.0, 0.0, 0.0, 0.0, 0.0, 0.0, 0.0, 0.0, 0.0, 0.0, 0.0, 0.0, 0.0, 0.0, 0.0, 0.0, 0.0, 0.0, 0.0, 0.0, 0.0, 0.0, 0.0, 0.0, 0.0, 0.0, 0.0, 0.0, 0.0, 0.0, 0.0, 0.0, 0.0, 0.0, 0.0, 0.0, 0.0, 0.0, 0.0, 0.0, 0.0, 0.0, 0.0, 0.0, 0.0, 0.0, 0.0, 0.0, 0.0, 0.0, 0.0, 0.0, 0.0, 0.0, 0.0, 0.0, 0.0, 0.0, 0.0, 0.0, 0.0, 0.0, 0.0, 0.0, 0.0, 0.0, 0.0, 0.0, 0.0, 0.0, 0.0, 0.0, 0.0, 0.0, 0.0, 0.0, 0.0, 0.0, 0.0, 0.0, 0.0, 0.0, 0.0, 0.0, 0.0, 0.0, 0.0, 0.0, 0.0, 0.0, 0.0, 0.0, 0.0, 0.0, 0.0, 0.0, 0.0, 0.0, 0.0, 0.0, 0.0, 0.0, 0.0, 0.0, 0.0, 0.0, 0.0, 0.0, 0.0, 0.0, 0.0, 0.0, 0.0, 0.0, 0.0, 0.0, 0.0, 0.0, 0.0, 0.0, 0.0, 0.0, 0.0, 0.0, 0.0, 0.0, 0.0, 0.0, 0.0, 0.0, 0.0, 0.0, 0.0, 0.0, 0.0, 0.0, 0.0, 0.0, 0.0, 0.0, 0.0, 0.0, 0.0, 0.0, 0.0, 0.0, 0.0, 0.0, 0.0, 0.0, 0.0, 0.0, 0.0, 0.0, 0.0, 0.0, 0.0, 0.0, 0.0, 0.0, 0.0, 0.0, 0.0, 0.0, 0.0, 0.0, 0.0, 0.0, 0.0, 0.0, 0.0, 0.0, 0.0, 0.0, 0.0, 0.0, 0.0, 0.0, 0.0, 0.0, 0.0, 0.0, 0.0, 0.0, 0.0, 0.0, 0.0, 0.0, 0.0, 0.0, 0.0, 0.0, 0.0, 0.0, 0.0, 0.0, 0.0, 0.0, 0.0, 0.0, 0.0, 0.0, 0.0, 0.0, 0.0, 0.0, 0.0, 0.0, 0.0, 0.0, 0.0, 0.0, 0.0, 0.0, 0.0, 0.0, 0.0, 0.0, 0.0, 0.0, 0.0, 0.0, 0.0, 0.0, 0.0, 0.0, 0.0, 0.0, 0.0, 0.0, 0.0, 0.0, 0.0, 0.0, 0.0, 0.0, 0.0, 0.0, 0.0, 0.0, 0.0, 0.0, 0.0, 0.0, 0.0, 0.0, 0.0, 0.0, 0.0, 0.0, 0.0, 0.0, 0.0, 0.0, 0.0, 0.0, 0.0, 0.0, 0.0, 0.0, 0.0, 0.0, 0.0, 0.0, 0.0, 0.0, 0.0, 0.0, 0.0, 0.0, 0.0, 0.0, 0.0, 0.0, 0.0, 0.0, 0.0, 0.0, 0.0, 0.0, 0.0, 0.0, 0.0, 0.0, 0.0, 0.0, 0.0, 0.0, 0.0, 0.0, 0.0, 0.0, 0.0, 0.0, 0.0, 0.0, 0.0, 0.0, 0.0, 0.0, 0.0, 0.0, 0.0, 0.0, 0.0, 0.0, 0.0, 0.0, 0.0, 0.0, 0.0, 0.0, 0.0, 0.0, 0.0, 0.0, 0.0, 0.0, 0.0, 0.0, 0.0, 0.0, 0.0, 0.0, 0.0, 0.0, 0.0, 0.0, 0.0, 0.0, 0.0, 0.0, 0.0, 0.0, 0.0, 0.0, 0.0, 0.0, 0.0, 0.0, 0.0, 0.0, 0.0, 0.0, 0.0, 0.0, 0.0, 0.0, 0.0, 0.0, 0.0, 0.0, 0.0, 0.0, 0.0, 0.0, 0.0, 0.0, 0.0, 0.0, 0.0, 0.0, 0.0, 0.0, 0.0, 0.0, 0.0, 0.0, 0.0, 0.0, 0.0, 0.0, 0.0])
me_cube_004.materials.append(mat_material_003)
me_cube_004.materials.append(mat_material_002)
me_cube_004.use_remesh_preserve_volume = False
me_cube_004.use_remesh_preserve_attributes = False
me_cube_004.use_mirror_vertex_groups = False
me_cube_004.update()

# ---- objects
ob_cube_001 = bpy.data.objects.new('Cube.001', me_cube_004)

# ---- transforms, parenting, visibility, modifiers, constraints
ob_cube_001.location = (0.0, -0.05209, 0.0)
ob_cube_001.scale = (1.249, 0.09757, 1.249)
ob_cube_001.lineart.crease_threshold = 0.0

# ---- collection membership
col_collection_1.objects.link(ob_cube_001)

# ---- scene / render settings (as saved in the file)
scene.frame_start = 1; scene.frame_end = 250; scene.frame_set(1)
scene.render.engine = 'CYCLES'
scene.render.resolution_percentage = 50
scene.render.dither_intensity = 0.0
scene.cycles.use_denoising = False
scene.cycles.samples = 128
scene.cycles.sampling_pattern = 'TABULATED_SOBOL'
scene.cycles.use_adaptive_sampling = False
scene.cycles.use_light_tree = False
scene.cycles.blur_glossy = 0.0
scene.cycles.sample_clamp_indirect = 0.0
scene.view_settings.view_transform = 'Standard'
bpy.context.view_layer.update()

# ---- added for rendering (the .blend has no active camera and no usable light): camera, sun
cam_auto = bpy.data.cameras.new('AutoCamera')
cam_auto.lens = 50.0
cam_auto.sensor_width = 36.0
cam_auto.clip_end = 1000.0
ob_auto_camera = bpy.data.objects.new('AutoCamera', cam_auto)
scene.collection.objects.link(ob_auto_camera)
ob_auto_camera.location = (5.34364, -6.43147, 5.68689)
ob_auto_camera.rotation_euler = (1.09748, -7.21219e-08, 0.694738)
scene.camera = ob_auto_camera
light_auto_sun = bpy.data.lights.new('AutoSun', 'SUN')
light_auto_sun.energy = 3.0
light_auto_sun.angle = 0.0523599
ob_auto_sun = bpy.data.objects.new('AutoSun', light_auto_sun)
scene.collection.objects.link(ob_auto_sun)
ob_auto_sun.rotation_euler = (0.872665, 0.174533, 0.523599)
bpy.context.view_layer.update()
